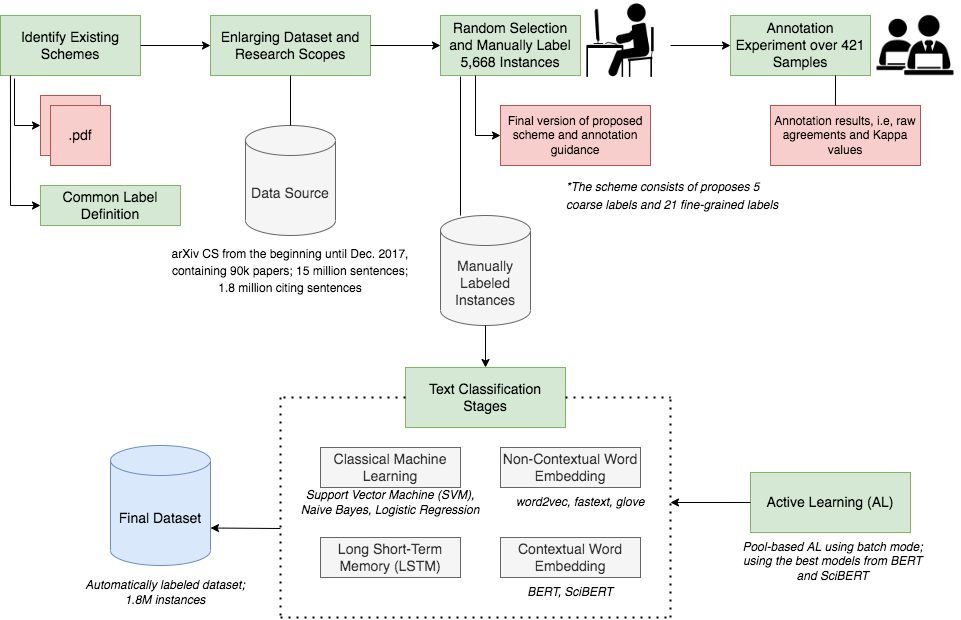

The diagram above was exported from draw.io. Its source (the exported page's mxGraphModel, read from the mxfile embedded in the PNG):
<mxGraphModel dx="1186" dy="569" grid="1" gridSize="10" guides="1" tooltips="1" connect="1" arrows="1" fold="1" page="1" pageScale="1" pageWidth="1169" pageHeight="827" math="0" shadow="0">
  <root>
    <mxCell id="0" />
    <mxCell id="1" parent="0" />
    <mxCell id="hU-o63azOz2-8EyMBnfY-1" value="Identify Existing Schemes" style="rounded=0;whiteSpace=wrap;html=1;fontSize=14;fillColor=#d5e8d4;strokeColor=#82b366;" vertex="1" parent="1">
      <mxGeometry x="60" y="90" width="140" height="60" as="geometry" />
    </mxCell>
    <mxCell id="hU-o63azOz2-8EyMBnfY-2" value="Enlarging Dataset and Research Scopes" style="rounded=0;whiteSpace=wrap;html=1;fontSize=14;fillColor=#d5e8d4;strokeColor=#82b366;" vertex="1" parent="1">
      <mxGeometry x="270" y="90" width="160" height="60" as="geometry" />
    </mxCell>
    <mxCell id="hU-o63azOz2-8EyMBnfY-3" value="Random Selection and Manually Label 5,668 Instances" style="rounded=0;whiteSpace=wrap;html=1;fontSize=14;fillColor=#d5e8d4;strokeColor=#82b366;" vertex="1" parent="1">
      <mxGeometry x="500" y="90" width="140" height="60" as="geometry" />
    </mxCell>
    <mxCell id="hU-o63azOz2-8EyMBnfY-4" value="Annotation Experiment over 421 Samples" style="rounded=0;whiteSpace=wrap;html=1;fontSize=14;fillColor=#d5e8d4;strokeColor=#82b366;" vertex="1" parent="1">
      <mxGeometry x="790" y="90" width="140" height="60" as="geometry" />
    </mxCell>
    <mxCell id="hU-o63azOz2-8EyMBnfY-5" value="" style="shape=image;verticalLabelPosition=bottom;labelBackgroundColor=default;verticalAlign=top;aspect=fixed;imageAspect=0;image=data:image/png,(base64 omitted: 5044 chars);" vertex="1" parent="1">
      <mxGeometry x="930" y="75" width="90" height="90" as="geometry" />
    </mxCell>
    <mxCell id="hU-o63azOz2-8EyMBnfY-6" value="" style="shape=image;verticalLabelPosition=bottom;labelBackgroundColor=default;verticalAlign=top;aspect=fixed;imageAspect=0;image=data:image/png,(base64 omitted: 5604 chars);" vertex="1" parent="1">
      <mxGeometry x="640" y="75" width="80" height="80" as="geometry" />
    </mxCell>
    <mxCell id="hU-o63azOz2-8EyMBnfY-7" value="" style="whiteSpace=wrap;html=1;aspect=fixed;fontSize=14;fillColor=#f8cecc;strokeColor=#b85450;" vertex="1" parent="1">
      <mxGeometry x="100" y="170" width="60" height="60" as="geometry" />
    </mxCell>
    <mxCell id="hU-o63azOz2-8EyMBnfY-8" value=".pdf" style="whiteSpace=wrap;html=1;aspect=fixed;fontSize=14;fillColor=#f8cecc;strokeColor=#b85450;" vertex="1" parent="1">
      <mxGeometry x="110" y="180" width="60" height="60" as="geometry" />
    </mxCell>
    <mxCell id="hU-o63azOz2-8EyMBnfY-9" value="Common Label Definition" style="rounded=0;whiteSpace=wrap;html=1;fontSize=14;fillColor=#d5e8d4;strokeColor=#82b366;" vertex="1" parent="1">
      <mxGeometry x="100" y="260" width="140" height="40" as="geometry" />
    </mxCell>
    <mxCell id="hU-o63azOz2-8EyMBnfY-10" value="Data Source" style="shape=cylinder3;whiteSpace=wrap;html=1;boundedLbl=1;backgroundOutline=1;size=15;fontSize=14;fillColor=#f5f5f5;fontColor=#333333;strokeColor=#666666;" vertex="1" parent="1">
      <mxGeometry x="305" y="200" width="90" height="110" as="geometry" />
    </mxCell>
    <mxCell id="hU-o63azOz2-8EyMBnfY-11" value="&lt;font style=&quot;font-size: 12px&quot;&gt;arXiv CS from the beginning until Dec. 2017, containing 90k papers; 15 million sentences; 1.8 million citing sentences&lt;/font&gt;" style="text;html=1;strokeColor=none;fillColor=none;align=center;verticalAlign=middle;whiteSpace=wrap;rounded=0;fontSize=14;" vertex="1" parent="1">
      <mxGeometry x="230" y="320" width="240" height="50" as="geometry" />
    </mxCell>
    <mxCell id="hU-o63azOz2-8EyMBnfY-12" value="Final version of proposed scheme and annotation guidance" style="rounded=0;whiteSpace=wrap;html=1;fontSize=12;fillColor=#f8cecc;strokeColor=#b85450;" vertex="1" parent="1">
      <mxGeometry x="560" y="180" width="150" height="60" as="geometry" />
    </mxCell>
    <mxCell id="hU-o63azOz2-8EyMBnfY-13" value="Manually Labeled Instances" style="shape=cylinder3;whiteSpace=wrap;html=1;boundedLbl=1;backgroundOutline=1;size=15;fontSize=14;fillColor=#f5f5f5;fontColor=#333333;strokeColor=#666666;" vertex="1" parent="1">
      <mxGeometry x="500" y="290" width="90" height="110" as="geometry" />
    </mxCell>
    <mxCell id="hU-o63azOz2-8EyMBnfY-14" value="Annotation results, i.e, raw agreements and Kappa values" style="rounded=0;whiteSpace=wrap;html=1;fontSize=12;fillColor=#f8cecc;strokeColor=#b85450;" vertex="1" parent="1">
      <mxGeometry x="830" y="180" width="150" height="60" as="geometry" />
    </mxCell>
    <mxCell id="hU-o63azOz2-8EyMBnfY-15" value="" style="endArrow=classic;html=1;rounded=0;fontSize=12;exitX=1;exitY=0.5;exitDx=0;exitDy=0;" edge="1" parent="1" source="hU-o63azOz2-8EyMBnfY-1" target="hU-o63azOz2-8EyMBnfY-2">
      <mxGeometry width="50" height="50" relative="1" as="geometry">
        <mxPoint x="220" y="150" as="sourcePoint" />
        <mxPoint x="570" y="330" as="targetPoint" />
      </mxGeometry>
    </mxCell>
    <mxCell id="hU-o63azOz2-8EyMBnfY-16" value="" style="endArrow=classic;html=1;rounded=0;fontSize=12;exitX=1;exitY=0.5;exitDx=0;exitDy=0;entryX=0;entryY=0.5;entryDx=0;entryDy=0;" edge="1" parent="1" source="hU-o63azOz2-8EyMBnfY-2" target="hU-o63azOz2-8EyMBnfY-3">
      <mxGeometry width="50" height="50" relative="1" as="geometry">
        <mxPoint x="520" y="380" as="sourcePoint" />
        <mxPoint x="570" y="330" as="targetPoint" />
      </mxGeometry>
    </mxCell>
    <mxCell id="hU-o63azOz2-8EyMBnfY-17" value="" style="endArrow=classic;html=1;rounded=0;fontSize=12;entryX=0;entryY=0.5;entryDx=0;entryDy=0;" edge="1" parent="1" target="hU-o63azOz2-8EyMBnfY-4">
      <mxGeometry width="50" height="50" relative="1" as="geometry">
        <mxPoint x="730" y="120" as="sourcePoint" />
        <mxPoint x="570" y="330" as="targetPoint" />
      </mxGeometry>
    </mxCell>
    <mxCell id="hU-o63azOz2-8EyMBnfY-18" value="" style="endArrow=none;html=1;rounded=0;fontSize=12;entryX=0.143;entryY=1.017;entryDx=0;entryDy=0;entryPerimeter=0;" edge="1" parent="1" target="hU-o63azOz2-8EyMBnfY-3">
      <mxGeometry width="50" height="50" relative="1" as="geometry">
        <mxPoint x="520" y="290" as="sourcePoint" />
        <mxPoint x="570" y="330" as="targetPoint" />
      </mxGeometry>
    </mxCell>
    <mxCell id="hU-o63azOz2-8EyMBnfY-19" value="" style="endArrow=classic;html=1;rounded=0;fontSize=12;exitX=0.25;exitY=1;exitDx=0;exitDy=0;entryX=0;entryY=0.5;entryDx=0;entryDy=0;" edge="1" parent="1" source="hU-o63azOz2-8EyMBnfY-3" target="hU-o63azOz2-8EyMBnfY-12">
      <mxGeometry width="50" height="50" relative="1" as="geometry">
        <mxPoint x="520" y="380" as="sourcePoint" />
        <mxPoint x="570" y="330" as="targetPoint" />
        <Array as="points">
          <mxPoint x="535" y="210" />
        </Array>
      </mxGeometry>
    </mxCell>
    <mxCell id="hU-o63azOz2-8EyMBnfY-20" value="" style="endArrow=classic;html=1;rounded=0;fontSize=12;exitX=0.1;exitY=1.05;exitDx=0;exitDy=0;exitPerimeter=0;entryX=0;entryY=0.5;entryDx=0;entryDy=0;" edge="1" parent="1" source="hU-o63azOz2-8EyMBnfY-1" target="hU-o63azOz2-8EyMBnfY-7">
      <mxGeometry width="50" height="50" relative="1" as="geometry">
        <mxPoint x="520" y="380" as="sourcePoint" />
        <mxPoint x="570" y="330" as="targetPoint" />
        <Array as="points">
          <mxPoint x="74" y="200" />
        </Array>
      </mxGeometry>
    </mxCell>
    <mxCell id="hU-o63azOz2-8EyMBnfY-21" value="" style="endArrow=classic;html=1;rounded=0;fontSize=12;exitX=0.071;exitY=1;exitDx=0;exitDy=0;exitPerimeter=0;entryX=0;entryY=0.5;entryDx=0;entryDy=0;" edge="1" parent="1" source="hU-o63azOz2-8EyMBnfY-1" target="hU-o63azOz2-8EyMBnfY-9">
      <mxGeometry width="50" height="50" relative="1" as="geometry">
        <mxPoint x="520" y="380" as="sourcePoint" />
        <mxPoint x="570" y="330" as="targetPoint" />
        <Array as="points">
          <mxPoint x="70" y="280" />
        </Array>
      </mxGeometry>
    </mxCell>
    <mxCell id="hU-o63azOz2-8EyMBnfY-22" value="" style="endArrow=none;html=1;rounded=0;fontSize=12;exitX=0.5;exitY=1;exitDx=0;exitDy=0;entryX=0.5;entryY=0;entryDx=0;entryDy=0;entryPerimeter=0;" edge="1" parent="1" source="hU-o63azOz2-8EyMBnfY-2" target="hU-o63azOz2-8EyMBnfY-10">
      <mxGeometry width="50" height="50" relative="1" as="geometry">
        <mxPoint x="520" y="380" as="sourcePoint" />
        <mxPoint x="570" y="330" as="targetPoint" />
      </mxGeometry>
    </mxCell>
    <mxCell id="hU-o63azOz2-8EyMBnfY-23" value="" style="endArrow=none;html=1;rounded=0;fontSize=12;entryX=0.75;entryY=1;entryDx=0;entryDy=0;exitX=0.433;exitY=0;exitDx=0;exitDy=0;exitPerimeter=0;" edge="1" parent="1" source="hU-o63azOz2-8EyMBnfY-14" target="hU-o63azOz2-8EyMBnfY-4">
      <mxGeometry width="50" height="50" relative="1" as="geometry">
        <mxPoint x="520" y="380" as="sourcePoint" />
        <mxPoint x="570" y="330" as="targetPoint" />
      </mxGeometry>
    </mxCell>
    <mxCell id="hU-o63azOz2-8EyMBnfY-24" value="Text Classification Stages" style="rounded=0;whiteSpace=wrap;html=1;fontSize=14;fillColor=#d5e8d4;strokeColor=#82b366;" vertex="1" parent="1">
      <mxGeometry x="465" y="442" width="160" height="60" as="geometry" />
    </mxCell>
    <mxCell id="hU-o63azOz2-8EyMBnfY-25" value="&lt;div style=&quot;text-align: left&quot;&gt;&lt;i style=&quot;font-size: 12px&quot;&gt;*The scheme consists of&amp;nbsp;&lt;span lang=&quot;EN-US&quot; style=&quot;line-height: 15.6933px ; font-family: &amp;#34;calibri&amp;#34; , sans-serif&quot;&gt;proposes 5 coarse labels and 21 fine-grained labels&lt;/span&gt;&lt;/i&gt;&lt;/div&gt;&lt;span style=&quot;font-size: medium&quot;&gt;&lt;/span&gt;" style="text;html=1;strokeColor=none;fillColor=none;align=center;verticalAlign=middle;whiteSpace=wrap;rounded=0;fontSize=14;" vertex="1" parent="1">
      <mxGeometry x="625" y="250" width="230" height="40" as="geometry" />
    </mxCell>
    <mxCell id="hU-o63azOz2-8EyMBnfY-26" value="Classical Machine Learning" style="rounded=0;whiteSpace=wrap;html=1;fontSize=14;fillColor=#f5f5f5;strokeColor=#666666;fontColor=#333333;" vertex="1" parent="1">
      <mxGeometry x="380" y="522" width="140" height="40" as="geometry" />
    </mxCell>
    <mxCell id="hU-o63azOz2-8EyMBnfY-27" value="Long Short-Term Memory (LSTM)" style="rounded=0;whiteSpace=wrap;html=1;fontSize=14;fillColor=#f5f5f5;strokeColor=#666666;fontColor=#333333;" vertex="1" parent="1">
      <mxGeometry x="380" y="612" width="140" height="40" as="geometry" />
    </mxCell>
    <mxCell id="hU-o63azOz2-8EyMBnfY-28" value="Non-Contextual Word Embedding" style="rounded=0;whiteSpace=wrap;html=1;fontSize=14;fillColor=#f5f5f5;strokeColor=#666666;fontColor=#333333;" vertex="1" parent="1">
      <mxGeometry x="560" y="522" width="140" height="40" as="geometry" />
    </mxCell>
    <mxCell id="hU-o63azOz2-8EyMBnfY-29" value="Contextual Word Embedding" style="rounded=0;whiteSpace=wrap;html=1;fontSize=14;fillColor=#f5f5f5;strokeColor=#666666;fontColor=#333333;" vertex="1" parent="1">
      <mxGeometry x="560" y="612" width="140" height="40" as="geometry" />
    </mxCell>
    <mxCell id="hU-o63azOz2-8EyMBnfY-30" value="&lt;i&gt;Support Vector Machine (SVM), Naive Bayes, Logistic Regression&lt;/i&gt;" style="text;html=1;strokeColor=none;fillColor=none;align=center;verticalAlign=middle;whiteSpace=wrap;rounded=0;fontSize=12;" vertex="1" parent="1">
      <mxGeometry x="355" y="562" width="190" height="30" as="geometry" />
    </mxCell>
    <mxCell id="hU-o63azOz2-8EyMBnfY-31" value="&lt;i&gt;word2vec, fastext, glove&lt;/i&gt;" style="text;html=1;strokeColor=none;fillColor=none;align=center;verticalAlign=middle;whiteSpace=wrap;rounded=0;fontSize=12;" vertex="1" parent="1">
      <mxGeometry x="545" y="562" width="190" height="30" as="geometry" />
    </mxCell>
    <mxCell id="hU-o63azOz2-8EyMBnfY-32" value="&lt;i&gt;BERT, SciBERT&lt;/i&gt;" style="text;html=1;strokeColor=none;fillColor=none;align=center;verticalAlign=middle;whiteSpace=wrap;rounded=0;fontSize=12;" vertex="1" parent="1">
      <mxGeometry x="535" y="652" width="190" height="30" as="geometry" />
    </mxCell>
    <mxCell id="hU-o63azOz2-8EyMBnfY-33" value="" style="endArrow=none;dashed=1;html=1;dashPattern=1 3;strokeWidth=2;rounded=0;fontSize=12;exitX=0;exitY=0.5;exitDx=0;exitDy=0;" edge="1" parent="1" source="hU-o63azOz2-8EyMBnfY-24">
      <mxGeometry width="50" height="50" relative="1" as="geometry">
        <mxPoint x="520" y="432" as="sourcePoint" />
        <mxPoint x="340" y="472" as="targetPoint" />
      </mxGeometry>
    </mxCell>
    <mxCell id="hU-o63azOz2-8EyMBnfY-34" value="" style="endArrow=none;dashed=1;html=1;dashPattern=1 3;strokeWidth=2;rounded=0;fontSize=12;" edge="1" parent="1">
      <mxGeometry width="50" height="50" relative="1" as="geometry">
        <mxPoint x="340" y="472" as="sourcePoint" />
        <mxPoint x="340" y="692" as="targetPoint" />
      </mxGeometry>
    </mxCell>
    <mxCell id="hU-o63azOz2-8EyMBnfY-35" value="" style="endArrow=none;dashed=1;html=1;dashPattern=1 3;strokeWidth=2;rounded=0;fontSize=12;" edge="1" parent="1">
      <mxGeometry width="50" height="50" relative="1" as="geometry">
        <mxPoint x="340" y="692" as="sourcePoint" />
        <mxPoint x="730" y="692" as="targetPoint" />
      </mxGeometry>
    </mxCell>
    <mxCell id="hU-o63azOz2-8EyMBnfY-36" value="" style="endArrow=none;dashed=1;html=1;dashPattern=1 3;strokeWidth=2;rounded=0;fontSize=12;" edge="1" parent="1">
      <mxGeometry width="50" height="50" relative="1" as="geometry">
        <mxPoint x="730" y="692" as="sourcePoint" />
        <mxPoint x="730" y="472" as="targetPoint" />
      </mxGeometry>
    </mxCell>
    <mxCell id="hU-o63azOz2-8EyMBnfY-37" value="" style="endArrow=none;dashed=1;html=1;dashPattern=1 3;strokeWidth=2;rounded=0;fontSize=12;exitX=1;exitY=0.5;exitDx=0;exitDy=0;" edge="1" parent="1" source="hU-o63azOz2-8EyMBnfY-24">
      <mxGeometry width="50" height="50" relative="1" as="geometry">
        <mxPoint x="520" y="432" as="sourcePoint" />
        <mxPoint x="730" y="472" as="targetPoint" />
      </mxGeometry>
    </mxCell>
    <mxCell id="hU-o63azOz2-8EyMBnfY-38" value="" style="endArrow=classic;html=1;rounded=0;fontSize=12;exitX=0.5;exitY=1;exitDx=0;exitDy=0;exitPerimeter=0;entryX=0.5;entryY=0;entryDx=0;entryDy=0;" edge="1" parent="1" source="hU-o63azOz2-8EyMBnfY-13" target="hU-o63azOz2-8EyMBnfY-24">
      <mxGeometry width="50" height="50" relative="1" as="geometry">
        <mxPoint x="520" y="450" as="sourcePoint" />
        <mxPoint x="570" y="400" as="targetPoint" />
      </mxGeometry>
    </mxCell>
    <mxCell id="hU-o63azOz2-8EyMBnfY-39" value="Active Learning (AL)" style="rounded=0;whiteSpace=wrap;html=1;fontSize=14;fillColor=#d5e8d4;strokeColor=#82b366;" vertex="1" parent="1">
      <mxGeometry x="810" y="547" width="160" height="60" as="geometry" />
    </mxCell>
    <mxCell id="hU-o63azOz2-8EyMBnfY-40" value="" style="endArrow=classic;html=1;rounded=0;fontSize=12;exitX=0;exitY=0.5;exitDx=0;exitDy=0;" edge="1" parent="1" source="hU-o63azOz2-8EyMBnfY-39">
      <mxGeometry width="50" height="50" relative="1" as="geometry">
        <mxPoint x="520" y="520" as="sourcePoint" />
        <mxPoint x="730" y="577" as="targetPoint" />
      </mxGeometry>
    </mxCell>
    <mxCell id="hU-o63azOz2-8EyMBnfY-41" value="&lt;i&gt;Pool-based AL using batch mode; using the best models from BERT and SciBERT&lt;/i&gt;" style="text;html=1;strokeColor=none;fillColor=none;align=center;verticalAlign=middle;whiteSpace=wrap;rounded=0;fontSize=12;" vertex="1" parent="1">
      <mxGeometry x="795" y="612" width="195" height="48" as="geometry" />
    </mxCell>
    <mxCell id="hU-o63azOz2-8EyMBnfY-42" value="Final Dataset" style="shape=cylinder3;whiteSpace=wrap;html=1;boundedLbl=1;backgroundOutline=1;size=15;fontSize=14;fillColor=#dae8fc;strokeColor=#6c8ebf;" vertex="1" parent="1">
      <mxGeometry x="170" y="520" width="100" height="120" as="geometry" />
    </mxCell>
    <mxCell id="hU-o63azOz2-8EyMBnfY-43" value="" style="endArrow=classic;html=1;rounded=0;fontSize=12;entryX=1;entryY=0;entryDx=0;entryDy=82.5;entryPerimeter=0;" edge="1" parent="1" target="hU-o63azOz2-8EyMBnfY-42">
      <mxGeometry width="50" height="50" relative="1" as="geometry">
        <mxPoint x="340" y="603" as="sourcePoint" />
        <mxPoint x="570" y="340" as="targetPoint" />
      </mxGeometry>
    </mxCell>
    <mxCell id="hU-o63azOz2-8EyMBnfY-44" value="&lt;i&gt;Automatically labeled dataset; 1.8M instances&lt;/i&gt;" style="text;html=1;strokeColor=none;fillColor=none;align=center;verticalAlign=middle;whiteSpace=wrap;rounded=0;fontSize=12;" vertex="1" parent="1">
      <mxGeometry x="140" y="643" width="170" height="48" as="geometry" />
    </mxCell>
  </root>
</mxGraphModel>